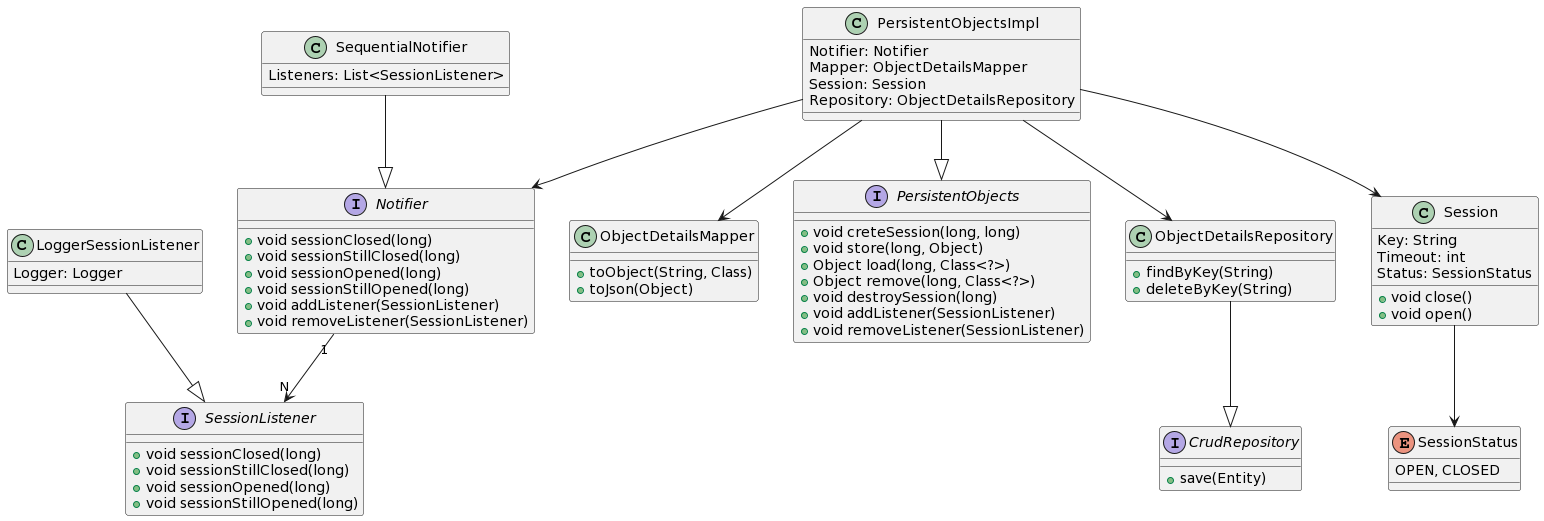

The diagram above was rendered by PlantUML. Its source (embedded in the PNG):
@startuml
interface PersistentObjects {
  +void creteSession(long, long)
  +void store(long, Object)
  +Object load(long, Class<?>)
  +Object remove(long, Class<?>)
  +void destroySession(long)
  +void addListener(SessionListener)
  +void removeListener(SessionListener)
}

class PersistentObjectsImpl {
  Notifier: Notifier
  Mapper: ObjectDetailsMapper
  Session: Session
  Repository: ObjectDetailsRepository
}

interface Notifier {
  +void sessionClosed(long)
  +void sessionStillClosed(long)
  +void sessionOpened(long)
  +void sessionStillOpened(long)
  +void addListener(SessionListener)
  +void removeListener(SessionListener)
}

class SequentialNotifier {
  Listeners: List<SessionListener>
}

interface SessionListener {
  +void sessionClosed(long)
  +void sessionStillClosed(long)
  +void sessionOpened(long)
  +void sessionStillOpened(long)
}

class LoggerSessionListener {
  Logger: Logger
}

class Session {
  Key: String
  Timeout: int
  Status: SessionStatus
  +void close()
  +void open()
}

enum SessionStatus{
  OPEN, CLOSED
}

class ObjectDetailsMapper {
  +toObject(String, Class)
  +toJson(Object)
}

class ObjectDetailsRepository {
  +findByKey(String)
  +deleteByKey(String)
}

interface CrudRepository{
  +save(Entity)
}

LoggerSessionListener --|> SessionListener
PersistentObjectsImpl --|> PersistentObjects
PersistentObjectsImpl --> Session
PersistentObjectsImpl --> ObjectDetailsMapper
PersistentObjectsImpl --> ObjectDetailsRepository
PersistentObjectsImpl --> Notifier
SequentialNotifier --|> Notifier
Notifier "1" --> "N" SessionListener
Session --> SessionStatus
ObjectDetailsRepository --|> CrudRepository
@enduml